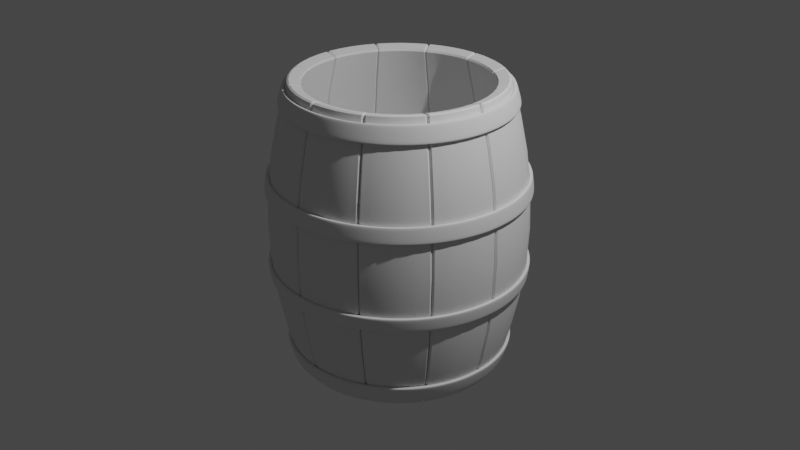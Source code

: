 # Source: barrel.blend  (saved by Blender 3.6.13; exported with 4.5.12 LTS)
import bpy
from mathutils import Matrix  # noqa: F401  (used for matrix-valued properties, if any)

bpy.ops.wm.read_factory_settings(use_empty=True)
scene = bpy.context.scene
scene.name = 'Scene'

# ---- collections
col_collection = bpy.data.collections.new('Collection'); scene.collection.children.link(col_collection)

# ---- node groups
ng_auto_smooth = bpy.data.node_groups.new('Auto Smooth', 'GeometryNodeTree')
_s = ng_auto_smooth.interface.new_socket(name='Geometry', in_out='OUTPUT', socket_type='NodeSocketGeometry')
_s = ng_auto_smooth.interface.new_socket(name='Geometry', in_out='INPUT', socket_type='NodeSocketGeometry')
_s = ng_auto_smooth.interface.new_socket(name='Angle', in_out='INPUT', socket_type='NodeSocketFloat')
_s.subtype = 'ANGLE'
_s.min_value = 0.0
_s.max_value = 3.142
ng_auto_smooth.is_modifier = True
_N = ng_auto_smooth.nodes; _L = ng_auto_smooth.links
n0 = _N.new('NodeGroupOutput'); n0.name = 'Group Output'; n0.location = (480, -100)
n1 = _N.new('NodeGroupInput'); n1.name = 'Group Input'; n1.location = (-420, -300)
n2 = _N.new('NodeGroupInput'); n2.name = 'Group Input.001'; n2.location = (-60, -100)
n3 = _N.new('GeometryNodeSetShadeSmooth'); n3.name = 'Set Shade Smooth'; n3.location = (120, -100)
n3.domain = 'EDGE'
n4 = _N.new('GeometryNodeSetShadeSmooth'); n4.name = 'Set Shade Smooth.001'; n4.location = (300, -100)
n5 = _N.new('GeometryNodeInputMeshEdgeAngle'); n5.name = 'Edge Angle'; n5.location = (-420, -220)
n6 = _N.new('GeometryNodeInputEdgeSmooth'); n6.name = 'Is Edge Smooth'; n6.location = (-60, -160)
n7 = _N.new('GeometryNodeInputShadeSmooth'); n7.name = 'Is Face Smooth'; n7.location = (-240, -340)
n8 = _N.new('FunctionNodeBooleanMath'); n8.name = 'Boolean Math'; n8.location = (-60, -220)
n9 = _N.new('FunctionNodeCompare'); n9.name = 'Compare'; n9.location = (-240, -180)
n9.operation = 'LESS_EQUAL'
_L.new(n5.outputs[0], n9.inputs[0])
_L.new(n4.outputs[0], n0.inputs[0])
_L.new(n1.outputs[1], n9.inputs[1])
_L.new(n9.outputs[0], n8.inputs[0])
_L.new(n7.outputs[0], n8.inputs[1])
_L.new(n2.outputs[0], n3.inputs[0])
_L.new(n6.outputs[0], n3.inputs[1])
_L.new(n3.outputs[0], n4.inputs[0])
_L.new(n8.outputs[0], n3.inputs[2])
n0.is_active_output = True

# ---- world
world_world = bpy.data.worlds.new('World'); scene.world = world_world
world_world.use_nodes = True; world_world.node_tree.nodes.clear()
_N = world_world.node_tree.nodes; _L = world_world.node_tree.links
n0 = _N.new('ShaderNodeOutputWorld'); n0.name = 'World Output'; n0.location = (300, 300)
n1 = _N.new('ShaderNodeBackground'); n1.name = 'Background'; n1.location = (10, 300)
n1.inputs[0].default_value = (0.05088, 0.05088, 0.05088, 1.0)
_L.new(n1.outputs[0], n0.inputs[0])
n0.is_active_output = True
world_world.color = (0.05088, 0.05088, 0.05088)
world_world.use_sun_shadow = False
world_world.sun_shadow_jitter_overblur = 0.0

# ---- cameras
cam_camera = bpy.data.cameras.new('Camera')
cam_camera.clip_end = 100.0
cam_camera.ortho_scale = 7.314

# ---- lights
light_light = bpy.data.lights.new('Light', 'POINT')
light_light.transmission_factor = 0.0
light_light.energy = 1000.0
light_light.shadow_soft_size = 0.1
light_light.shadow_maximum_resolution = 0.006
light_light.use_absolute_resolution = True

# ---- meshes
me_plane = bpy.data.meshes.new('Plane')
me_plane.from_pydata([(-1.0, -1.0, 0.0), (1.0, -1.0, 0.0), (-1.0, 1.0, 0.0), (1.0, 1.0, 0.0)], [], [(0, 1, 3, 2)])
me_plane.polygons.foreach_set('use_smooth', [True] * 1)
_uv = me_plane.uv_layers.new(name='UVMap')
_uv.uv.foreach_set('vector', [0.0, 0.0, 1.0, 0.0, 1.0, 1.0, 0.0, 1.0])
me_plane.update()
me_cylinder = bpy.data.meshes.new('Cylinder')
me_cylinder.from_pydata([(0.0, 2.0, -0.1), (0.0, 2.0, 0.1), (0.196, 1.99, -0.1), (0.196, 1.99, 0.1), (0.3902, 1.962, -0.1), (0.3902, 1.962, 0.1), (0.5806, 1.914, -0.1), (0.5806, 1.914, 0.1), (0.7654, 1.848, -0.1), (0.7654, 1.848, 0.1), (0.9428, 1.764, -0.1), (0.9428, 1.764, 0.1), (1.111, 1.663, -0.1), (1.111, 1.663, 0.1), (1.269, 1.546, -0.1), (1.269, 1.546, 0.1), (1.414, 1.414, -0.1), (1.414, 1.414, 0.1), (1.546, 1.269, -0.1), (1.546, 1.269, 0.1), (1.663, 1.111, -0.1), (1.663, 1.111, 0.1), (1.764, 0.9428, -0.1), (1.764, 0.9428, 0.1), (1.848, 0.7654, -0.1), (1.848, 0.7654, 0.1), (1.914, 0.5806, -0.1), (1.914, 0.5806, 0.1), (1.962, 0.3902, -0.1), (1.962, 0.3902, 0.1), (1.99, 0.196, -0.1), (1.99, 0.196, 0.1), (2.0, 0.0, -0.1), (2.0, 0.0, 0.1), (1.99, -0.196, -0.1), (1.99, -0.196, 0.1), (1.962, -0.3902, -0.1), (1.962, -0.3902, 0.1), (1.914, -0.5806, -0.1), (1.914, -0.5806, 0.1), (1.848, -0.7654, -0.1), (1.848, -0.7654, 0.1), (1.764, -0.9428, -0.1), (1.764, -0.9428, 0.1), (1.663, -1.111, -0.1), (1.663, -1.111, 0.1), (1.546, -1.269, -0.1), (1.546, -1.269, 0.1), (1.414, -1.414, -0.1), (1.414, -1.414, 0.1), (1.269, -1.546, -0.1), (1.269, -1.546, 0.1), (1.111, -1.663, -0.1), (1.111, -1.663, 0.1), (0.9428, -1.764, -0.1), (0.9428, -1.764, 0.1), (0.7654, -1.848, -0.1), (0.7654, -1.848, 0.1), (0.5806, -1.914, -0.1), (0.5806, -1.914, 0.1), (0.3902, -1.962, -0.1), (0.3902, -1.962, 0.1), (0.196, -1.99, -0.1), (0.196, -1.99, 0.1), (0.0, -2.0, -0.1), (0.0, -2.0, 0.1), (-0.196, -1.99, -0.1), (-0.196, -1.99, 0.1), (-0.3902, -1.962, -0.1), (-0.3902, -1.962, 0.1), (-0.5806, -1.914, -0.1), (-0.5806, -1.914, 0.1), (-0.7654, -1.848, -0.1), (-0.7654, -1.848, 0.1), (-0.9428, -1.764, -0.1), (-0.9428, -1.764, 0.1), (-1.111, -1.663, -0.1), (-1.111, -1.663, 0.1), (-1.269, -1.546, -0.1), (-1.269, -1.546, 0.1), (-1.414, -1.414, -0.1), (-1.414, -1.414, 0.1), (-1.546, -1.269, -0.1), (-1.546, -1.269, 0.1), (-1.663, -1.111, -0.1), (-1.663, -1.111, 0.1), (-1.764, -0.9428, -0.1), (-1.764, -0.9428, 0.1), (-1.848, -0.7654, -0.1), (-1.848, -0.7654, 0.1), (-1.914, -0.5806, -0.1), (-1.914, -0.5806, 0.1), (-1.962, -0.3902, -0.1), (-1.962, -0.3902, 0.1), (-1.99, -0.196, -0.1), (-1.99, -0.196, 0.1), (-2.0, 0.0, -0.1), (-2.0, 0.0, 0.1), (-1.99, 0.196, -0.1), (-1.99, 0.196, 0.1), (-1.962, 0.3902, -0.1), (-1.962, 0.3902, 0.1), (-1.914, 0.5806, -0.1), (-1.914, 0.5806, 0.1), (-1.848, 0.7654, -0.1), (-1.848, 0.7654, 0.1), (-1.764, 0.9428, -0.1), (-1.764, 0.9428, 0.1), (-1.663, 1.111, -0.1), (-1.663, 1.111, 0.1), (-1.546, 1.269, -0.1), (-1.546, 1.269, 0.1), (-1.414, 1.414, -0.1), (-1.414, 1.414, 0.1), (-1.269, 1.546, -0.1), (-1.269, 1.546, 0.1), (-1.111, 1.663, -0.1), (-1.111, 1.663, 0.1), (-0.9428, 1.764, -0.1), (-0.9428, 1.764, 0.1), (-0.7654, 1.848, -0.1), (-0.7654, 1.848, 0.1), (-0.5806, 1.914, -0.1), (-0.5806, 1.914, 0.1), (-0.3902, 1.962, -0.1), (-0.3902, 1.962, 0.1), (-0.196, 1.99, -0.1), (-0.196, 1.99, 0.1)], [], [(0, 1, 3, 2), (2, 3, 5, 4), (4, 5, 7, 6), (6, 7, 9, 8), (8, 9, 11, 10), (10, 11, 13, 12), (12, 13, 15, 14), (14, 15, 17, 16), (16, 17, 19, 18), (18, 19, 21, 20), (20, 21, 23, 22), (22, 23, 25, 24), (24, 25, 27, 26), (26, 27, 29, 28), (28, 29, 31, 30), (30, 31, 33, 32), (32, 33, 35, 34), (34, 35, 37, 36), (36, 37, 39, 38), (38, 39, 41, 40), (40, 41, 43, 42), (42, 43, 45, 44), (44, 45, 47, 46), (46, 47, 49, 48), (48, 49, 51, 50), (50, 51, 53, 52), (52, 53, 55, 54), (54, 55, 57, 56), (56, 57, 59, 58), (58, 59, 61, 60), (60, 61, 63, 62), (62, 63, 65, 64), (64, 65, 67, 66), (66, 67, 69, 68), (68, 69, 71, 70), (70, 71, 73, 72), (72, 73, 75, 74), (74, 75, 77, 76), (76, 77, 79, 78), (78, 79, 81, 80), (80, 81, 83, 82), (82, 83, 85, 84), (84, 85, 87, 86), (86, 87, 89, 88), (88, 89, 91, 90), (90, 91, 93, 92), (92, 93, 95, 94), (94, 95, 97, 96), (96, 97, 99, 98), (98, 99, 101, 100), (100, 101, 103, 102), (102, 103, 105, 104), (104, 105, 107, 106), (106, 107, 109, 108), (108, 109, 111, 110), (110, 111, 113, 112), (112, 113, 115, 114), (114, 115, 117, 116), (116, 117, 119, 118), (118, 119, 121, 120), (120, 121, 123, 122), (122, 123, 125, 124), (124, 125, 127, 126), (126, 127, 1, 0)])
me_cylinder.polygons.foreach_set('use_smooth', [True] * 64)
_uv = me_cylinder.uv_layers.new(name='UVMap')
_uv.uv.foreach_set('vector', [1.0, 0.0, 1.0, 1.0, 0.9844, 1.0, 0.9844, 0.0, 0.9844, 0.0, 0.9844, 1.0, 0.9688, 1.0, 0.9688, 0.0, 0.9688, 0.0, 0.9688, 1.0, 0.9531, 1.0, 0.9531, 0.0, 0.9531, 0.0, 0.9531, 1.0, 0.9375, 1.0, 0.9375, 0.0, 0.9375, 0.0, 0.9375, 1.0, 0.9219, 1.0, 0.9219, 0.0, 0.9219, 0.0, 0.9219, 1.0, 0.9062, 1.0, 0.9062, 0.0, 0.9062, 0.0, 0.9062, 1.0, 0.8906, 1.0, 0.8906, 0.0, 0.8906, 0.0, 0.8906, 1.0, 0.875, 1.0, 0.875, 0.0, 0.875, 0.0, 0.875, 1.0, 0.8594, 1.0, 0.8594, 0.0, 0.8594, 0.0, 0.8594, 1.0, 0.8438, 1.0, 0.8438, 0.0, 0.8438, 0.0, 0.8438, 1.0, 0.8281, 1.0, 0.8281, 0.0, 0.8281, 0.0, 0.8281, 1.0, 0.8125, 1.0, 0.8125, 0.0, 0.8125, 0.0, 0.8125, 1.0, 0.7969, 1.0, 0.7969, 0.0, 0.7969, 0.0, 0.7969, 1.0, 0.7812, 1.0, 0.7812, 0.0, 0.7812, 0.0, 0.7812, 1.0, 0.7656, 1.0, 0.7656, 0.0, 0.7656, 0.0, 0.7656, 1.0, 0.75, 1.0, 0.75, 0.0, 0.75, 0.0, 0.75, 1.0, 0.7344, 1.0, 0.7344, 0.0, 0.7344, 0.0, 0.7344, 1.0, 0.7188, 1.0, 0.7188, 0.0, 0.7188, 0.0, 0.7188, 1.0, 0.7031, 1.0, 0.7031, 0.0, 0.7031, 0.0, 0.7031, 1.0, 0.6875, 1.0, 0.6875, 0.0, 0.6875, 0.0, 0.6875, 1.0, 0.6719, 1.0, 0.6719, 0.0, 0.6719, 0.0, 0.6719, 1.0, 0.6562, 1.0, 0.6562, 0.0, 0.6562, 0.0, 0.6562, 1.0, 0.6406, 1.0, 0.6406, 0.0, 0.6406, 0.0, 0.6406, 1.0, 0.625, 1.0, 0.625, 0.0, 0.625, 0.0, 0.625, 1.0, 0.6094, 1.0, 0.6094, 0.0, 0.6094, 0.0, 0.6094, 1.0, 0.5938, 1.0, 0.5938, 0.0, 0.5938, 0.0, 0.5938, 1.0, 0.5781, 1.0, 0.5781, 0.0, 0.5781, 0.0, 0.5781, 1.0, 0.5625, 1.0, 0.5625, 0.0, 0.5625, 0.0, 0.5625, 1.0, 0.5469, 1.0, 0.5469, 0.0, 0.5469, 0.0, 0.5469, 1.0, 0.5312, 1.0, 0.5312, 0.0, 0.5312, 0.0, 0.5312, 1.0, 0.5156, 1.0, 0.5156, 0.0, 0.5156, 0.0, 0.5156, 1.0, 0.5, 1.0, 0.5, 0.0, 0.5, 0.0, 0.5, 1.0, 0.4844, 1.0, 0.4844, 0.0, 0.4844, 0.0, 0.4844, 1.0, 0.4688, 1.0, 0.4688, 0.0, 0.4688, 0.0, 0.4688, 1.0, 0.4531, 1.0, 0.4531, 0.0, 0.4531, 0.0, 0.4531, 1.0, 0.4375, 1.0, 0.4375, 0.0, 0.4375, 0.0, 0.4375, 1.0, 0.4219, 1.0, 0.4219, 0.0, 0.4219, 0.0, 0.4219, 1.0, 0.4062, 1.0, 0.4062, 0.0, 0.4062, 0.0, 0.4062, 1.0, 0.3906, 1.0, 0.3906, 0.0, 0.3906, 0.0, 0.3906, 1.0, 0.375, 1.0, 0.375, 0.0, 0.375, 0.0, 0.375, 1.0, 0.3594, 1.0, 0.3594, 0.0, 0.3594, 0.0, 0.3594, 1.0, 0.3438, 1.0, 0.3438, 0.0, 0.3438, 0.0, 0.3438, 1.0, 0.3281, 1.0, 0.3281, 0.0, 0.3281, 0.0, 0.3281, 1.0, 0.3125, 1.0, 0.3125, 0.0, 0.3125, 0.0, 0.3125, 1.0, 0.2969, 1.0, 0.2969, 0.0, 0.2969, 0.0, 0.2969, 1.0, 0.2812, 1.0, 0.2812, 0.0, 0.2812, 0.0, 0.2812, 1.0, 0.2656, 1.0, 0.2656, 0.0, 0.2656, 0.0, 0.2656, 1.0, 0.25, 1.0, 0.25, 0.0, 0.25, 0.0, 0.25, 1.0, 0.2344, 1.0, 0.2344, 0.0, 0.2344, 0.0, 0.2344, 1.0, 0.2188, 1.0, 0.2188, 0.0, 0.2188, 0.0, 0.2188, 1.0, 0.2031, 1.0, 0.2031, 0.0, 0.2031, 0.0, 0.2031, 1.0, 0.1875, 1.0, 0.1875, 0.0, 0.1875, 0.0, 0.1875, 1.0, 0.1719, 1.0, 0.1719, 0.0, 0.1719, 0.0, 0.1719, 1.0, 0.1562, 1.0, 0.1562, 0.0, 0.1562, 0.0, 0.1562, 1.0, 0.1406, 1.0, 0.1406, 0.0, 0.1406, 0.0, 0.1406, 1.0, 0.125, 1.0, 0.125, 0.0, 0.125, 0.0, 0.125, 1.0, 0.1094, 1.0, 0.1094, 0.0, 0.1094, 0.0, 0.1094, 1.0, 0.09375, 1.0, 0.09375, 0.0, 0.09375, 0.0, 0.09375, 1.0, 0.07812, 1.0, 0.07812, 0.0, 0.07812, 0.0, 0.07812, 1.0, 0.0625, 1.0, 0.0625, 0.0, 0.0625, 0.0, 0.0625, 1.0, 0.04688, 1.0, 0.04688, 0.0, 0.04688, 0.0, 0.04688, 1.0, 0.03125, 1.0, 0.03125, 0.0, 0.03125, 0.0, 0.03125, 1.0, 0.01562, 1.0, 0.01562, 0.0, 0.01562, 0.0, 0.01562, 1.0, 0.0, 1.0, 0.0, 0.0])
me_cylinder.update()
me_cylinder_001 = bpy.data.meshes.new('Cylinder.001')
me_cylinder_001.from_pydata([(0.0, 1.0, -0.05), (0.0, 1.0, 0.05), (0.1951, 0.9808, -0.05), (0.1951, 0.9808, 0.05), (0.3827, 0.9239, -0.05), (0.3827, 0.9239, 0.05), (0.5556, 0.8315, -0.05), (0.5556, 0.8315, 0.05), (0.7071, 0.7071, -0.05), (0.7071, 0.7071, 0.05), (0.8315, 0.5556, -0.05), (0.8315, 0.5556, 0.05), (0.9239, 0.3827, -0.05), (0.9239, 0.3827, 0.05), (0.9808, 0.1951, -0.05), (0.9808, 0.1951, 0.05), (1.0, 0.0, -0.05), (1.0, 0.0, 0.05), (0.9808, -0.1951, -0.05), (0.9808, -0.1951, 0.05), (0.9239, -0.3827, -0.05), (0.9239, -0.3827, 0.05), (0.8315, -0.5556, -0.05), (0.8315, -0.5556, 0.05), (0.7071, -0.7071, -0.05), (0.7071, -0.7071, 0.05), (0.5556, -0.8315, -0.05), (0.5556, -0.8315, 0.05), (0.3827, -0.9239, -0.05), (0.3827, -0.9239, 0.05), (0.1951, -0.9808, -0.05), (0.1951, -0.9808, 0.05), (0.0, -1.0, -0.05), (0.0, -1.0, 0.05), (-0.1951, -0.9808, -0.05), (-0.1951, -0.9808, 0.05), (-0.3827, -0.9239, -0.05), (-0.3827, -0.9239, 0.05), (-0.5556, -0.8315, -0.05), (-0.5556, -0.8315, 0.05), (-0.7071, -0.7071, -0.05), (-0.7071, -0.7071, 0.05), (-0.8315, -0.5556, -0.05), (-0.8315, -0.5556, 0.05), (-0.9239, -0.3827, -0.05), (-0.9239, -0.3827, 0.05), (-0.9808, -0.1951, -0.05), (-0.9808, -0.1951, 0.05), (-1.0, 0.0, -0.05), (-1.0, 0.0, 0.05), (-0.9808, 0.1951, -0.05), (-0.9808, 0.1951, 0.05), (-0.9239, 0.3827, -0.05), (-0.9239, 0.3827, 0.05), (-0.8315, 0.5556, -0.05), (-0.8315, 0.5556, 0.05), (-0.7071, 0.7071, -0.05), (-0.7071, 0.7071, 0.05), (-0.5556, 0.8315, -0.05), (-0.5556, 0.8315, 0.05), (-0.3827, 0.9239, -0.05), (-0.3827, 0.9239, 0.05), (-0.1951, 0.9808, -0.05), (-0.1951, 0.9808, 0.05)], [], [(0, 1, 3, 2), (2, 3, 5, 4), (4, 5, 7, 6), (6, 7, 9, 8), (8, 9, 11, 10), (10, 11, 13, 12), (12, 13, 15, 14), (14, 15, 17, 16), (16, 17, 19, 18), (18, 19, 21, 20), (20, 21, 23, 22), (22, 23, 25, 24), (24, 25, 27, 26), (26, 27, 29, 28), (28, 29, 31, 30), (30, 31, 33, 32), (32, 33, 35, 34), (34, 35, 37, 36), (36, 37, 39, 38), (38, 39, 41, 40), (40, 41, 43, 42), (42, 43, 45, 44), (44, 45, 47, 46), (46, 47, 49, 48), (48, 49, 51, 50), (50, 51, 53, 52), (52, 53, 55, 54), (54, 55, 57, 56), (56, 57, 59, 58), (58, 59, 61, 60), (3, 1, 63, 61, 59, 57, 55, 53, 51, 49, 47, 45, 43, 41, 39, 37, 35, 33, 31, 29, 27, 25, 23, 21, 19, 17, 15, 13, 11, 9, 7, 5), (60, 61, 63, 62), (62, 63, 1, 0), (0, 2, 4, 6, 8, 10, 12, 14, 16, 18, 20, 22, 24, 26, 28, 30, 32, 34, 36, 38, 40, 42, 44, 46, 48, 50, 52, 54, 56, 58, 60, 62)])
_uv = me_cylinder_001.uv_layers.new(name='UVMap')
_uv.uv.foreach_set('vector', [1.0, 0.5, 1.0, 1.0, 0.9688, 1.0, 0.9688, 0.5, 0.9688, 0.5, 0.9688, 1.0, 0.9375, 1.0, 0.9375, 0.5, 0.9375, 0.5, 0.9375, 1.0, 0.9062, 1.0, 0.9062, 0.5, 0.9062, 0.5, 0.9062, 1.0, 0.875, 1.0, 0.875, 0.5, 0.875, 0.5, 0.875, 1.0, 0.8438, 1.0, 0.8438, 0.5, 0.8438, 0.5, 0.8438, 1.0, 0.8125, 1.0, 0.8125, 0.5, 0.8125, 0.5, 0.8125, 1.0, 0.7812, 1.0, 0.7812, 0.5, 0.7812, 0.5, 0.7812, 1.0, 0.75, 1.0, 0.75, 0.5, 0.75, 0.5, 0.75, 1.0, 0.7188, 1.0, 0.7188, 0.5, 0.7188, 0.5, 0.7188, 1.0, 0.6875, 1.0, 0.6875, 0.5, 0.6875, 0.5, 0.6875, 1.0, 0.6562, 1.0, 0.6562, 0.5, 0.6562, 0.5, 0.6562, 1.0, 0.625, 1.0, 0.625, 0.5, 0.625, 0.5, 0.625, 1.0, 0.5938, 1.0, 0.5938, 0.5, 0.5938, 0.5, 0.5938, 1.0, 0.5625, 1.0, 0.5625, 0.5, 0.5625, 0.5, 0.5625, 1.0, 0.5312, 1.0, 0.5312, 0.5, 0.5312, 0.5, 0.5312, 1.0, 0.5, 1.0, 0.5, 0.5, 0.5, 0.5, 0.5, 1.0, 0.4688, 1.0, 0.4688, 0.5, 0.4688, 0.5, 0.4688, 1.0, 0.4375, 1.0, 0.4375, 0.5, 0.4375, 0.5, 0.4375, 1.0, 0.4062, 1.0, 0.4062, 0.5, 0.4062, 0.5, 0.4062, 1.0, 0.375, 1.0, 0.375, 0.5, 0.375, 0.5, 0.375, 1.0, 0.3438, 1.0, 0.3438, 0.5, 0.3438, 0.5, 0.3438, 1.0, 0.3125, 1.0, 0.3125, 0.5, 0.3125, 0.5, 0.3125, 1.0, 0.2812, 1.0, 0.2812, 0.5, 0.2812, 0.5, 0.2812, 1.0, 0.25, 1.0, 0.25, 0.5, 0.25, 0.5, 0.25, 1.0, 0.2188, 1.0, 0.2188, 0.5, 0.2188, 0.5, 0.2188, 1.0, 0.1875, 1.0, 0.1875, 0.5, 0.1875, 0.5, 0.1875, 1.0, 0.1562, 1.0, 0.1562, 0.5, 0.1562, 0.5, 0.1562, 1.0, 0.125, 1.0, 0.125, 0.5, 0.125, 0.5, 0.125, 1.0, 0.09375, 1.0, 0.09375, 0.5, 0.09375, 0.5, 0.09375, 1.0, 0.0625, 1.0, 0.0625, 0.5, 0.2968, 0.4854, 0.25, 0.49, 0.2032, 0.4854, 0.1582, 0.4717, 0.1167, 0.4496, 0.08029, 0.4197, 0.05045, 0.3833, 0.02827, 0.3418, 0.01461, 0.2968, 0.01, 0.25, 0.01461, 0.2032, 0.02827, 0.1582, 0.05045, 0.1167, 0.08029, 0.08029, 0.1167, 0.05045, 0.1582, 0.02827, 0.2032, 0.01461, 0.25, 0.01, 0.2968, 0.01461, 0.3418, 0.02827, 0.3833, 0.05045, 0.4197, 0.08029, 0.4496, 0.1167, 0.4717, 0.1582, 0.4854, 0.2032, 0.49, 0.25, 0.4854, 0.2968, 0.4717, 0.3418, 0.4496, 0.3833, 0.4197, 0.4197, 0.3833, 0.4496, 0.3418, 0.4717, 0.0625, 0.5, 0.0625, 1.0, 0.03125, 1.0, 0.03125, 0.5, 0.03125, 0.5, 0.03125, 1.0, 0.0, 1.0, 0.0, 0.5, 0.75, 0.49, 0.7968, 0.4854, 0.8418, 0.4717, 0.8833, 0.4496, 0.9197, 0.4197, 0.9496, 0.3833, 0.9717, 0.3418, 0.9854, 0.2968, 0.99, 0.25, 0.9854, 0.2032, 0.9717, 0.1582, 0.9496, 0.1167, 0.9197, 0.08029, 0.8833, 0.05045, 0.8418, 0.02827, 0.7968, 0.01461, 0.75, 0.01, 0.7032, 0.01461, 0.6582, 0.02827, 0.6167, 0.05045, 0.5803, 0.08029, 0.5504, 0.1167, 0.5283, 0.1582, 0.5146, 0.2032, 0.51, 0.25, 0.5146, 0.2968, 0.5283, 0.3418, 0.5504, 0.3833, 0.5803, 0.4197, 0.6167, 0.4496, 0.6582, 0.4717, 0.7032, 0.4854])
me_cylinder_001.update()

# ---- curves / text
cu_beziercircle = bpy.data.curves.new('BezierCircle', 'CURVE')
cu_beziercircle.dimensions = '3D'
_sp = cu_beziercircle.splines.new('BEZIER'); _sp.bezier_points.add(3)
_sp.bezier_points.foreach_set('co', [-1.0, 0.0, 0.0, 0.0, 1.0, 0.0, 1.0, 0.0, 0.0, 0.0, -1.0, 0.0])
_sp.bezier_points.foreach_set('handle_left', [-1.0, -0.5521, 0.0, -0.5521, 1.0, 0.0, 1.0, 0.5521, 0.0, 0.5521, -1.0, 0.0])
_sp.bezier_points.foreach_set('handle_right', [-1.0, 0.5521, 0.0, 0.5521, 1.0, 0.0, 1.0, -0.5521, 0.0, -0.5521, -1.0, 0.0])
for _p, _l, _r in zip(_sp.bezier_points, ['AUTO', 'AUTO', 'AUTO', 'AUTO'], ['AUTO', 'AUTO', 'AUTO', 'AUTO']): _p.handle_left_type = _l; _p.handle_right_type = _r
_sp.order_u = 0
_sp.order_v = 0
_sp.use_cyclic_u = True
cu_beziercircle.use_path = True
cu_beziercircle.use_stretch = True
cu_beziercircle.use_deform_bounds = True
cu_beziercircle.fill_mode = 'FULL'

# ---- objects
ob_light = bpy.data.objects.new('Light', light_light)
ob_camera = bpy.data.objects.new('Camera', cam_camera)
ob_plane = bpy.data.objects.new('Plane', me_plane)
ob_beziercircle = bpy.data.objects.new('BezierCircle', cu_beziercircle)
ob_cylinder = bpy.data.objects.new('Cylinder', me_cylinder)
ob_cylinder_001 = bpy.data.objects.new('Cylinder.001', me_cylinder_001)
ob_empty = bpy.data.objects.new('Empty', None)

# ---- transforms, parenting, visibility, modifiers, constraints
ob_light.location = (4.076, 1.005, 5.904)
ob_light.rotation_euler = (0.6503, 0.05522, 1.866)
ob_light.lock_rotations_4d = False
ob_light.empty_display_type = 'ARROWS'
ob_light.color = (0.0, 0.0, 0.0, 0.0)
ob_light.lineart.crease_threshold = 0.0
ob_camera.location = (7.359, -6.926, 4.958)
ob_camera.rotation_euler = (1.109, 0.0, 0.8149)
ob_camera.lock_rotations_4d = False
ob_camera.empty_display_type = 'ARROWS'
ob_camera.color = (0.0, 0.0, 0.0, 0.0)
ob_camera.display_type = 'WIRE'
ob_camera.lineart.crease_threshold = 0.0
ob_plane.parent = ob_empty
ob_plane.matrix_parent_inverse = Matrix(((0.7143, -0.0, 0.0, -0.0), (-0.0, 0.7143, -0.0, 0.0), (0.0, -0.0, 0.625, -0.0), (-0.0, 0.0, -0.0, 1.0)))
ob_plane.location = (0.0, 0.0, 0.0)
ob_plane.rotation_euler = (1.571, -0.0, 0.0)
ob_plane.scale = (2.0, 2.0, 2.0)
_m = ob_plane.modifiers.new('Subdivision', 'SUBSURF')
_m.subdivision_type = 'SIMPLE'
_m.levels = 3
_m.render_levels = 3
_m.show_only_control_edges = False
_m = ob_plane.modifiers.new('Array', 'ARRAY')
_m.count = 12
_m = ob_plane.modifiers.new('Curve', 'CURVE')
_m.object = ob_beziercircle
_m = ob_plane.modifiers.new('SimpleDeform', 'SIMPLE_DEFORM')
_m.deform_method = 'STRETCH'
_m.deform_axis = 'Y'
_m.factor = -0.5
_m.angle = -0.5
_m = ob_plane.modifiers.new('Solidify', 'SOLIDIFY')
_m.thickness = 0.07
_m.offset = 0.0
_m = ob_plane.modifiers.new('Bevel', 'BEVEL')
_m.width = 0.008
_m.width_pct = 0.008
_m = ob_plane.modifiers.new('Auto Smooth', 'NODES')
_m.node_group = ng_auto_smooth
_gi = [s.identifier for s in ng_auto_smooth.interface.items_tree if s.item_type == 'SOCKET' and s.in_out == 'INPUT']
_m[_gi[1]] = 0.5236  # Angle
ob_beziercircle.parent = ob_empty
ob_beziercircle.matrix_parent_inverse = Matrix(((0.7143, -0.0, 0.0, -0.0), (-0.0, 0.7143, -0.0, 0.0), (0.0, -0.0, 0.625, -0.0), (-0.0, 0.0, -0.0, 1.0)))
ob_beziercircle.location = (0.0, 0.0, 0.0)
ob_cylinder.parent = ob_empty
ob_cylinder.matrix_parent_inverse = Matrix(((0.7143, -0.0, 0.0, -0.0), (-0.0, 0.7143, -0.0, 0.0), (0.0, -0.0, 0.625, -0.0), (-0.0, 0.0, -0.0, 1.0)))
ob_cylinder.location = (0.0, 0.0, -1.6)
ob_cylinder.scale = (1.0, 1.0, 0.94)
_m = ob_cylinder.modifiers.new('Array', 'ARRAY')
_m.count = 4
_m.relative_offset_displace = (0.0, 0.0, 5.7)
_m = ob_cylinder.modifiers.new('Shrinkwrap', 'SHRINKWRAP')
_m.target = ob_plane
_m = ob_cylinder.modifiers.new('Solidify', 'SOLIDIFY')
_m.thickness = 0.04
_m.offset = 1.0
_m = ob_cylinder.modifiers.new('Bevel', 'BEVEL')
_m.width = 0.007
_m.width_pct = 0.007
_m = ob_cylinder.modifiers.new('Subdivision', 'SUBSURF')
_m.levels = 2
_m = ob_cylinder.modifiers.new('Auto Smooth', 'NODES')
_m.node_group = ng_auto_smooth
_gi = [s.identifier for s in ng_auto_smooth.interface.items_tree if s.item_type == 'SOCKET' and s.in_out == 'INPUT']
_m[_gi[1]] = 0.5236  # Angle
ob_cylinder_001.parent = ob_empty
ob_cylinder_001.matrix_parent_inverse = Matrix(((0.7143, -0.0, 0.0, -0.0), (-0.0, 0.7143, -0.0, 0.0), (0.0, -0.0, 0.625, -0.0), (-0.0, 0.0, -0.0, 1.0)))
ob_cylinder_001.location = (0.0, 0.0, -1.4)
ob_empty.location = (0.0, 0.0, 0.0)
ob_empty.scale = (1.4, 1.4, 1.6)
ob_empty.empty_display_type = 'CUBE'

# ---- collection membership
col_collection.objects.link(ob_light)
col_collection.objects.link(ob_camera)
col_collection.objects.link(ob_plane)
col_collection.objects.link(ob_beziercircle)
col_collection.objects.link(ob_cylinder)
col_collection.objects.link(ob_cylinder_001)
col_collection.objects.link(ob_empty)

# ---- scene / render settings (as saved in the file)
scene.camera = ob_camera
scene.frame_start = 1; scene.frame_end = 250; scene.frame_set(1)
scene.render.engine = 'CYCLES'
scene.cycles.samples = 30
scene.cycles.sampling_pattern = 'TABULATED_SOBOL'
scene.view_settings.view_transform = 'Filmic'
bpy.context.view_layer.update()
